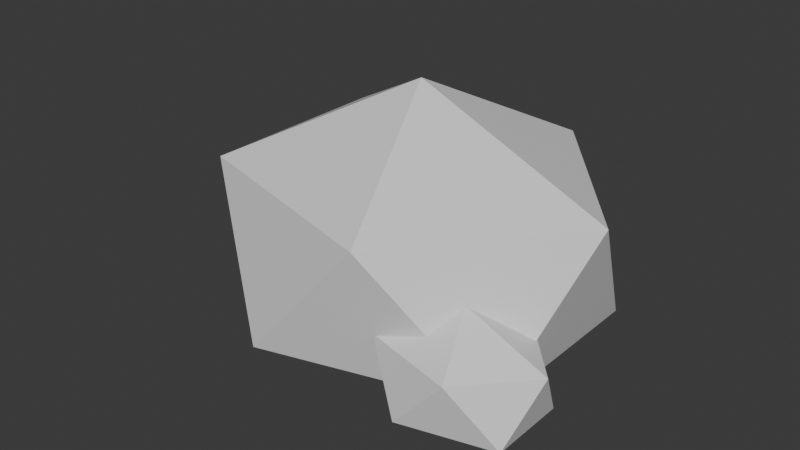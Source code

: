 # Source: Prop_RockCluster_A.blend  (saved by Blender 5.1.30; exported with 4.5.12 LTS)
import bpy
from mathutils import Matrix  # noqa: F401  (used for matrix-valued properties, if any)

bpy.ops.wm.read_factory_settings(use_empty=True)
scene = bpy.context.scene
scene.name = 'Scene'

# ---- collections
col_collection = bpy.data.collections.new('Collection'); scene.collection.children.link(col_collection)

# ---- materials (node trees are filled in below, after node groups)
mat_dc_stone = bpy.data.materials.new('DC_Stone')
mat_dc_stone.diffuse_color = (0.541, 0.588, 0.639, 1.0)
mat_dc_stone.roughness = 0.82
mat_dc_metal = bpy.data.materials.new('DC_Metal')
mat_dc_metal.diffuse_color = (0.349, 0.412, 0.475, 1.0)
mat_dc_metal.roughness = 0.82

# ---- material node trees
mat_dc_stone.use_nodes = True; mat_dc_stone.node_tree.nodes.clear()
_N = mat_dc_stone.node_tree.nodes; _L = mat_dc_stone.node_tree.links
n0 = _N.new('ShaderNodeBsdfPrincipled'); n0.name = 'Principled BSDF'; n0.location = (-200, 100)
n1 = _N.new('ShaderNodeOutputMaterial'); n1.name = 'Material Output'; n1.location = (200, 100)
_L.new(n0.outputs[0], n1.inputs[0])
n1.is_active_output = True
mat_dc_metal.use_nodes = True; mat_dc_metal.node_tree.nodes.clear()
_N = mat_dc_metal.node_tree.nodes; _L = mat_dc_metal.node_tree.links
n0 = _N.new('ShaderNodeBsdfPrincipled'); n0.name = 'Principled BSDF'; n0.location = (-200, 100)
n1 = _N.new('ShaderNodeOutputMaterial'); n1.name = 'Material Output'; n1.location = (200, 100)
_L.new(n0.outputs[0], n1.inputs[0])
n1.is_active_output = True

# ---- world
world_world = bpy.data.worlds.new('World'); scene.world = world_world
world_world.use_nodes = True; world_world.node_tree.nodes.clear()
_N = world_world.node_tree.nodes; _L = world_world.node_tree.links
n0 = _N.new('ShaderNodeOutputWorld'); n0.name = 'World Output'; n0.location = (200, 100)
n1 = _N.new('ShaderNodeBackground'); n1.name = 'Background'; n1.location = (-200, 100)
n1.inputs[0].default_value = (0.05088, 0.05088, 0.05088, 1.0)
_L.new(n1.outputs[0], n0.inputs[0])
n0.is_active_output = True
world_world.color = (0.05088, 0.05088, 0.05088)
world_world.sun_shadow_jitter_overblur = 0.0

# ---- meshes
me_proprockclustera_main_mesh = bpy.data.meshes.new('PropRockClusterA_Main_Mesh')
me_proprockclustera_main_mesh.from_pydata([(0.0, 0.0, -0.34), (0.3473, -0.2208, -0.1521), (-0.1327, -0.3573, -0.1521), (-0.4293, 0.0, -0.1521), (-0.1327, 0.3573, -0.1521), (0.3473, 0.2208, -0.1521), (0.1327, -0.3573, 0.1521), (-0.3473, -0.2208, 0.1521), (-0.3473, 0.2208, 0.1521), (0.1327, 0.3573, 0.1521), (0.4293, 0.0, 0.1521), (0.0, 0.0, 0.34)], [], [(0, 1, 2), (1, 0, 5), (0, 2, 3), (0, 3, 4), (0, 4, 5), (1, 5, 10), (2, 1, 6), (3, 2, 7), (4, 3, 8), (5, 4, 9), (1, 10, 6), (2, 6, 7), (3, 7, 8), (4, 8, 9), (5, 9, 10), (6, 10, 11), (7, 6, 11), (8, 7, 11), (9, 8, 11), (10, 9, 11)])
_uv = me_proprockclustera_main_mesh.uv_layers.new(name='UVMap')
_uv.uv.foreach_set('vector', [0.1818, 0.0, 0.2727, 0.1575, 0.09091, 0.1575, 0.2727, 0.1575, 0.3636, 0.0, 0.4545, 0.1575, 0.9091, 0.0, 1.0, 0.1575, 0.8182, 0.1575, 0.7273, 0.0, 0.8182, 0.1575, 0.6364, 0.1575, 0.5455, 0.0, 0.6364, 0.1575, 0.4545, 0.1575, 0.2727, 0.1575, 0.4545, 0.1575, 0.3636, 0.3149, 0.09091, 0.1575, 0.2727, 0.1575, 0.1818, 0.3149, 0.8182, 0.1575, 1.0, 0.1575, 0.9091, 0.3149, 0.6364, 0.1575, 0.8182, 0.1575, 0.7273, 0.3149, 0.4545, 0.1575, 0.6364, 0.1575, 0.5455, 0.3149, 0.2727, 0.1575, 0.3636, 0.3149, 0.1818, 0.3149, 0.09091, 0.1575, 0.1818, 0.3149, 0.0, 0.3149, 0.8182, 0.1575, 0.9091, 0.3149, 0.7273, 0.3149, 0.6364, 0.1575, 0.7273, 0.3149, 0.5455, 0.3149, 0.4545, 0.1575, 0.5455, 0.3149, 0.3636, 0.3149, 0.1818, 0.3149, 0.3636, 0.3149, 0.2727, 0.4724, 0.0, 0.3149, 0.1818, 0.3149, 0.09091, 0.4724, 0.7273, 0.3149, 0.9091, 0.3149, 0.8182, 0.4724, 0.5455, 0.3149, 0.7273, 0.3149, 0.6364, 0.4724, 0.3636, 0.3149, 0.5455, 0.3149, 0.4545, 0.4724])
me_proprockclustera_main_mesh.materials.append(mat_dc_stone)
me_proprockclustera_main_mesh.update()
me_proprockclustera_side_mesh = bpy.data.meshes.new('PropRockClusterA_Side_Mesh')
me_proprockclustera_side_mesh.from_pydata([(0.0, 0.0, -0.18), (0.1737, -0.1157, -0.0805), (-0.06633, -0.1871, -0.0805), (-0.2147, 0.0, -0.0805), (-0.06633, 0.1871, -0.0805), (0.1737, 0.1157, -0.0805), (0.06633, -0.1871, 0.0805), (-0.1737, -0.1157, 0.0805), (-0.1737, 0.1157, 0.0805), (0.06633, 0.1871, 0.0805), (0.2147, 0.0, 0.0805), (0.0, 0.0, 0.18)], [], [(0, 1, 2), (1, 0, 5), (0, 2, 3), (0, 3, 4), (0, 4, 5), (1, 5, 10), (2, 1, 6), (3, 2, 7), (4, 3, 8), (5, 4, 9), (1, 10, 6), (2, 6, 7), (3, 7, 8), (4, 8, 9), (5, 9, 10), (6, 10, 11), (7, 6, 11), (8, 7, 11), (9, 8, 11), (10, 9, 11)])
_uv = me_proprockclustera_side_mesh.uv_layers.new(name='UVMap')
_uv.uv.foreach_set('vector', [0.1818, 0.0, 0.2727, 0.1575, 0.09091, 0.1575, 0.2727, 0.1575, 0.3636, 0.0, 0.4545, 0.1575, 0.9091, 0.0, 1.0, 0.1575, 0.8182, 0.1575, 0.7273, 0.0, 0.8182, 0.1575, 0.6364, 0.1575, 0.5455, 0.0, 0.6364, 0.1575, 0.4545, 0.1575, 0.2727, 0.1575, 0.4545, 0.1575, 0.3636, 0.3149, 0.09091, 0.1575, 0.2727, 0.1575, 0.1818, 0.3149, 0.8182, 0.1575, 1.0, 0.1575, 0.9091, 0.3149, 0.6364, 0.1575, 0.8182, 0.1575, 0.7273, 0.3149, 0.4545, 0.1575, 0.6364, 0.1575, 0.5455, 0.3149, 0.2727, 0.1575, 0.3636, 0.3149, 0.1818, 0.3149, 0.09091, 0.1575, 0.1818, 0.3149, 0.0, 0.3149, 0.8182, 0.1575, 0.9091, 0.3149, 0.7273, 0.3149, 0.6364, 0.1575, 0.7273, 0.3149, 0.5455, 0.3149, 0.4545, 0.1575, 0.5455, 0.3149, 0.3636, 0.3149, 0.1818, 0.3149, 0.3636, 0.3149, 0.2727, 0.4724, 0.0, 0.3149, 0.1818, 0.3149, 0.09091, 0.4724, 0.7273, 0.3149, 0.9091, 0.3149, 0.8182, 0.4724, 0.5455, 0.3149, 0.7273, 0.3149, 0.6364, 0.4724, 0.3636, 0.3149, 0.5455, 0.3149, 0.4545, 0.4724])
me_proprockclustera_side_mesh.materials.append(mat_dc_metal)
me_proprockclustera_side_mesh.update()
me_proprockclustera_rear_mesh = bpy.data.meshes.new('PropRockClusterA_Rear_Mesh')
me_proprockclustera_rear_mesh.from_pydata([(0.0, 0.0, -0.14), (0.1447, -0.08412, -0.06261), (-0.05528, -0.1361, -0.06261), (-0.1789, 0.0, -0.06261), (-0.05528, 0.1361, -0.06261), (0.1447, 0.08412, -0.06261), (0.05528, -0.1361, 0.06261), (-0.1447, -0.08412, 0.06261), (-0.1447, 0.08412, 0.06261), (0.05528, 0.1361, 0.06261), (0.1789, 0.0, 0.06261), (0.0, 0.0, 0.14)], [], [(0, 1, 2), (1, 0, 5), (0, 2, 3), (0, 3, 4), (0, 4, 5), (1, 5, 10), (2, 1, 6), (3, 2, 7), (4, 3, 8), (5, 4, 9), (1, 10, 6), (2, 6, 7), (3, 7, 8), (4, 8, 9), (5, 9, 10), (6, 10, 11), (7, 6, 11), (8, 7, 11), (9, 8, 11), (10, 9, 11)])
_uv = me_proprockclustera_rear_mesh.uv_layers.new(name='UVMap')
_uv.uv.foreach_set('vector', [0.1818, 0.0, 0.2727, 0.1575, 0.09091, 0.1575, 0.2727, 0.1575, 0.3636, 0.0, 0.4545, 0.1575, 0.9091, 0.0, 1.0, 0.1575, 0.8182, 0.1575, 0.7273, 0.0, 0.8182, 0.1575, 0.6364, 0.1575, 0.5455, 0.0, 0.6364, 0.1575, 0.4545, 0.1575, 0.2727, 0.1575, 0.4545, 0.1575, 0.3636, 0.3149, 0.09091, 0.1575, 0.2727, 0.1575, 0.1818, 0.3149, 0.8182, 0.1575, 1.0, 0.1575, 0.9091, 0.3149, 0.6364, 0.1575, 0.8182, 0.1575, 0.7273, 0.3149, 0.4545, 0.1575, 0.6364, 0.1575, 0.5455, 0.3149, 0.2727, 0.1575, 0.3636, 0.3149, 0.1818, 0.3149, 0.09091, 0.1575, 0.1818, 0.3149, 0.0, 0.3149, 0.8182, 0.1575, 0.9091, 0.3149, 0.7273, 0.3149, 0.6364, 0.1575, 0.7273, 0.3149, 0.5455, 0.3149, 0.4545, 0.1575, 0.5455, 0.3149, 0.3636, 0.3149, 0.1818, 0.3149, 0.3636, 0.3149, 0.2727, 0.4724, 0.0, 0.3149, 0.1818, 0.3149, 0.09091, 0.4724, 0.7273, 0.3149, 0.9091, 0.3149, 0.8182, 0.4724, 0.5455, 0.3149, 0.7273, 0.3149, 0.6364, 0.4724, 0.3636, 0.3149, 0.5455, 0.3149, 0.4545, 0.4724])
me_proprockclustera_rear_mesh.materials.append(mat_dc_stone)
me_proprockclustera_rear_mesh.update()

# ---- objects
ob_proprockclustera_main = bpy.data.objects.new('PropRockClusterA_Main', me_proprockclustera_main_mesh)
ob_proprockclustera_side = bpy.data.objects.new('PropRockClusterA_Side', me_proprockclustera_side_mesh)
ob_proprockclustera_rear = bpy.data.objects.new('PropRockClusterA_Rear', me_proprockclustera_rear_mesh)

# ---- transforms, parenting, visibility, modifiers, constraints
ob_proprockclustera_main.location = (0.0, 0.0, 0.24)
ob_proprockclustera_side.location = (-0.36, 0.18, 0.16)
ob_proprockclustera_rear.location = (0.28, -0.22, 0.14)

# ---- collection membership
col_collection.objects.link(ob_proprockclustera_main)
col_collection.objects.link(ob_proprockclustera_side)
col_collection.objects.link(ob_proprockclustera_rear)

# ---- scene / render settings (as saved in the file)
scene.frame_start = 1; scene.frame_end = 250; scene.frame_set(1)
scene.render.engine = 'BLENDER_EEVEE_NEXT'
scene.render.bake_bias = 0.0
scene.render.bake_samples = 0
scene.cycles.sampling_pattern = 'TABULATED_SOBOL'
scene.eevee.use_volume_custom_range = False
bpy.context.view_layer.update()

# ---- added for rendering (the .blend has no active camera and no usable light): camera, sun
cam_auto = bpy.data.cameras.new('AutoCamera')
cam_auto.lens = 50.0
cam_auto.sensor_width = 36.0
cam_auto.clip_end = 1000.0
ob_auto_camera = bpy.data.objects.new('AutoCamera', cam_auto)
scene.collection.objects.link(ob_auto_camera)
ob_auto_camera.location = (1.26857, -1.58682, 1.30117)
ob_auto_camera.rotation_euler = (1.09748, -7.21219e-08, 0.694738)
scene.camera = ob_auto_camera
light_auto_sun = bpy.data.lights.new('AutoSun', 'SUN')
light_auto_sun.energy = 3.0
light_auto_sun.angle = 0.0523599
ob_auto_sun = bpy.data.objects.new('AutoSun', light_auto_sun)
scene.collection.objects.link(ob_auto_sun)
ob_auto_sun.rotation_euler = (0.872665, 0.174533, 0.523599)
bpy.context.view_layer.update()
